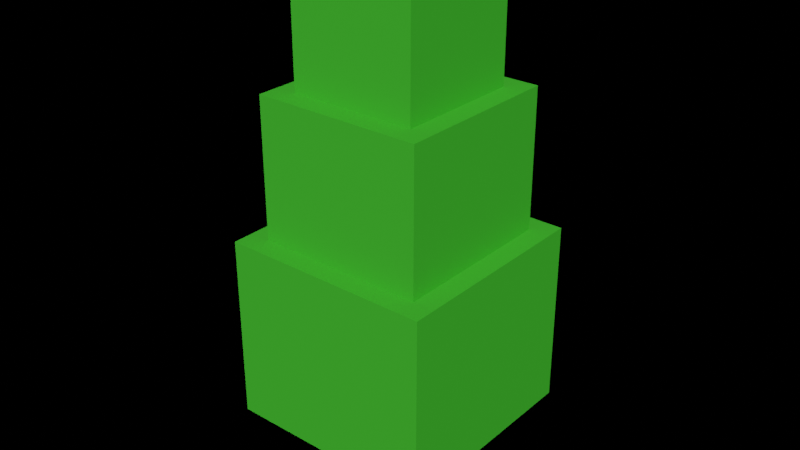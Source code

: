 # Source: tree2.blend  (saved by Blender 2.82.7; exported with 4.5.12 LTS)
import bpy
from mathutils import Matrix  # noqa: F401  (used for matrix-valued properties, if any)

bpy.ops.wm.read_factory_settings(use_empty=True)
scene = bpy.context.scene
scene.name = 'Scene'

# ---- collections
col_collection_2 = bpy.data.collections.new('Collection 2'); scene.collection.children.link(col_collection_2)

# ---- materials (node trees are filled in below, after node groups)
mat_material = bpy.data.materials.new('Material')
mat_material.alpha_threshold = 0.0
mat_material.use_transparent_shadow = False
mat_material.diffuse_color = (0.5395, 0.03689, 0.008023, 1.0)
mat_material.roughness = 1.0
mat_material.specular_intensity = 0.0
mat_material.metallic = 0.2857
mat_material.line_color = (0.0, 0.0, 0.0, 1.0)
mat_tree1 = bpy.data.materials.new('tree1')
mat_tree1.use_transparent_shadow = False
mat_tree1.diffuse_color = (0.05781, 0.5089, 0.0319, 1.0)
mat_tree1.roughness = 0.8968
mat_tree1.specular_intensity = 0.4683
mat_tree1.metallic = 0.4127
mat_material_002 = bpy.data.materials.new('Material.002')
mat_material_002.use_transparent_shadow = False

# ---- material node trees
mat_material_002.use_nodes = True; mat_material_002.node_tree.nodes.clear()
_N = mat_material_002.node_tree.nodes; _L = mat_material_002.node_tree.links
n0 = _N.new('ShaderNodeOutputMaterial'); n0.name = 'Material Output'; n0.location = (300, 300)
n1 = _N.new('ShaderNodeBsdfPrincipled'); n1.name = 'Principled BSDF'; n1.location = (10, 300)
n1.distribution = 'GGX'
n1.subsurface_method = 'BURLEY'
n1.inputs[3].default_value = 1.45
n1.inputs[27].default_value = (0.0, 0.0, 0.0, 1.0)
n1.inputs[28].default_value = 1.0
_L.new(n1.outputs[0], n0.inputs[0])
n0.is_active_output = True

# ---- world
world_world = bpy.data.worlds.new('World'); scene.world = world_world
world_world.use_nodes = True; world_world.node_tree.nodes.clear()
_N = world_world.node_tree.nodes; _L = world_world.node_tree.links
n0 = _N.new('ShaderNodeOutputWorld'); n0.name = 'World Output'; n0.location = (300, 300)
n1 = _N.new('ShaderNodeBsdfDiffuse'); n1.name = 'Diffuse BSDF'; n1.location = (10, 300)
n2 = _N.new('ShaderNodeBrightContrast'); n2.name = 'Bright/Contrast'; n2.location = (-280, 275)
n2.inputs[0].default_value = (0.07227, 0.6376, 0.0382, 1.0)
_L.new(n1.outputs[0], n0.inputs[0])
_L.new(n2.outputs[0], n1.inputs[0])
n0.is_active_output = True
world_world.color = (0.05088, 0.05088, 0.05088)
world_world.use_sun_shadow = False
world_world.sun_shadow_jitter_overblur = 0.0

# ---- meshes
me_cube_001 = bpy.data.meshes.new('Cube.001')
me_cube_001.from_pydata([(1.0, 1.0, 2.0), (1.0, 1.0, 0.0), (1.0, -1.0, 2.0), (1.0, -1.0, 0.0), (-1.0, 1.0, 2.0), (-1.0, 1.0, 0.0), (-1.0, -1.0, 2.0), (-1.0, -1.0, 0.0)], [], [(0, 4, 6, 2), (3, 2, 6, 7), (7, 6, 4, 5), (5, 1, 3, 7), (1, 0, 2, 3), (5, 4, 0, 1)])
_uv = me_cube_001.uv_layers.new(name='UVMap')
_uv.uv.foreach_set('vector', [0.625, 0.5, 0.875, 0.5, 0.875, 0.75, 0.625, 0.75, 0.375, 0.75, 0.625, 0.75, 0.625, 1.0, 0.375, 1.0, 0.375, 0.0, 0.625, 0.0, 0.625, 0.25, 0.375, 0.25, 0.125, 0.5, 0.375, 0.5, 0.375, 0.75, 0.125, 0.75, 0.375, 0.5, 0.625, 0.5, 0.625, 0.75, 0.375, 0.75, 0.375, 0.25, 0.625, 0.25, 0.625, 0.5, 0.375, 0.5])
me_cube_001.materials.append(mat_material)
me_cube_001.use_remesh_preserve_volume = False
me_cube_001.use_remesh_preserve_attributes = False
me_cube_001.use_mirror_vertex_groups = False
me_cube_001.update()
me_cube_002 = bpy.data.meshes.new('Cube.002')
me_cube_002.from_pydata([(-1.0, -1.0, 0.8379), (-1.0, -1.0, 2.838), (-1.0, 1.0, 0.8379), (-1.0, 1.0, 2.838), (1.0, -1.0, 0.8379), (1.0, -1.0, 2.838), (1.0, 1.0, 0.8379), (1.0, 1.0, 2.838)], [], [(0, 1, 3, 2), (2, 3, 7, 6), (6, 7, 5, 4), (4, 5, 1, 0), (2, 6, 4, 0), (7, 3, 1, 5)])
_uv = me_cube_002.uv_layers.new(name='UVMap')
_uv.uv.foreach_set('vector', [0.375, 0.0, 0.625, 0.0, 0.625, 0.25, 0.375, 0.25, 0.375, 0.25, 0.625, 0.25, 0.625, 0.5, 0.375, 0.5, 0.375, 0.5, 0.625, 0.5, 0.625, 0.75, 0.375, 0.75, 0.375, 0.75, 0.625, 0.75, 0.625, 1.0, 0.375, 1.0, 0.125, 0.5, 0.375, 0.5, 0.375, 0.75, 0.125, 0.75, 0.625, 0.5, 0.875, 0.5, 0.875, 0.75, 0.625, 0.75])
me_cube_002.materials.append(mat_tree1)
me_cube_002.materials.append(mat_material_002)
me_cube_002.use_remesh_fix_poles = True
me_cube_002.use_remesh_preserve_attributes = False
me_cube_002.use_mirror_vertex_groups = False
me_cube_002.update()
me_cube_003 = bpy.data.meshes.new('Cube.003')
me_cube_003.from_pydata([(-1.0, -1.0, 3.44), (-1.0, -1.0, 5.44), (-1.0, 1.0, 3.44), (-1.0, 1.0, 5.44), (1.0, -1.0, 3.44), (1.0, -1.0, 5.44), (1.0, 1.0, 3.44), (1.0, 1.0, 5.44)], [], [(0, 1, 3, 2), (2, 3, 7, 6), (6, 7, 5, 4), (4, 5, 1, 0), (2, 6, 4, 0), (7, 3, 1, 5)])
_uv = me_cube_003.uv_layers.new(name='UVMap')
_uv.uv.foreach_set('vector', [0.375, 0.0, 0.625, 0.0, 0.625, 0.25, 0.375, 0.25, 0.375, 0.25, 0.625, 0.25, 0.625, 0.5, 0.375, 0.5, 0.375, 0.5, 0.625, 0.5, 0.625, 0.75, 0.375, 0.75, 0.375, 0.75, 0.625, 0.75, 0.625, 1.0, 0.375, 1.0, 0.125, 0.5, 0.375, 0.5, 0.375, 0.75, 0.125, 0.75, 0.625, 0.5, 0.875, 0.5, 0.875, 0.75, 0.625, 0.75])
me_cube_003.materials.append(mat_tree1)
me_cube_003.use_remesh_fix_poles = True
me_cube_003.use_remesh_preserve_attributes = False
me_cube_003.use_mirror_vertex_groups = False
me_cube_003.update()
me_cube_004 = bpy.data.meshes.new('Cube.004')
me_cube_004.from_pydata([(-1.0, -1.0, 7.206), (-1.0, -1.0, 9.206), (-1.0, 1.0, 7.206), (-1.0, 1.0, 9.206), (1.0, -1.0, 7.206), (1.0, -1.0, 9.206), (1.0, 1.0, 7.206), (1.0, 1.0, 9.206)], [], [(0, 1, 3, 2), (2, 3, 7, 6), (6, 7, 5, 4), (4, 5, 1, 0), (2, 6, 4, 0), (7, 3, 1, 5)])
_uv = me_cube_004.uv_layers.new(name='UVMap')
_uv.uv.foreach_set('vector', [0.375, 0.0, 0.625, 0.0, 0.625, 0.25, 0.375, 0.25, 0.375, 0.25, 0.625, 0.25, 0.625, 0.5, 0.375, 0.5, 0.375, 0.5, 0.625, 0.5, 0.625, 0.75, 0.375, 0.75, 0.375, 0.75, 0.625, 0.75, 0.625, 1.0, 0.375, 1.0, 0.125, 0.5, 0.375, 0.5, 0.375, 0.75, 0.125, 0.75, 0.625, 0.5, 0.875, 0.5, 0.875, 0.75, 0.625, 0.75])
me_cube_004.materials.append(mat_tree1)
me_cube_004.use_remesh_fix_poles = True
me_cube_004.use_remesh_preserve_attributes = False
me_cube_004.use_mirror_vertex_groups = False
me_cube_004.update()
me_cube_005 = bpy.data.meshes.new('Cube.005')
me_cube_005.from_pydata([(-1.0, -1.0, 27.47), (-1.0, -1.0, 29.47), (-1.0, 1.0, 27.47), (-1.0, 1.0, 29.47), (1.0, -1.0, 27.47), (1.0, -1.0, 29.47), (1.0, 1.0, 27.47), (1.0, 1.0, 29.47)], [], [(0, 1, 3, 2), (2, 3, 7, 6), (6, 7, 5, 4), (4, 5, 1, 0), (2, 6, 4, 0), (7, 3, 1, 5)])
_uv = me_cube_005.uv_layers.new(name='UVMap')
_uv.uv.foreach_set('vector', [0.375, 0.0, 0.625, 0.0, 0.625, 0.25, 0.375, 0.25, 0.375, 0.25, 0.625, 0.25, 0.625, 0.5, 0.375, 0.5, 0.375, 0.5, 0.625, 0.5, 0.625, 0.75, 0.375, 0.75, 0.375, 0.75, 0.625, 0.75, 0.625, 1.0, 0.375, 1.0, 0.125, 0.5, 0.375, 0.5, 0.375, 0.75, 0.125, 0.75, 0.625, 0.5, 0.875, 0.5, 0.875, 0.75, 0.625, 0.75])
me_cube_005.materials.append(mat_tree1)
me_cube_005.use_remesh_fix_poles = True
me_cube_005.use_remesh_preserve_attributes = False
me_cube_005.use_mirror_vertex_groups = False
me_cube_005.update()

# ---- objects
ob_cube_005 = bpy.data.objects.new('Cube.005', me_cube_001)
ob_cube_006 = bpy.data.objects.new('Cube.006', me_cube_002)
ob_cube_007 = bpy.data.objects.new('Cube.007', me_cube_003)
ob_cube_008 = bpy.data.objects.new('Cube.008', me_cube_004)
ob_cube_009 = bpy.data.objects.new('Cube.009', me_cube_005)

# ---- transforms, parenting, visibility, modifiers, constraints
ob_cube_005.location = (0.0, 1.669e-06, 1.631)
ob_cube_005.scale = (0.6, 0.6, 1.93)
ob_cube_005.lock_rotations_4d = False
ob_cube_005.empty_display_type = 'ARROWS'
ob_cube_005.lineart.crease_threshold = 0.0
ob_cube_006.location = (0.0, 1.669e-06, 1.631)
ob_cube_006.scale = (1.2, 1.2, 1.05)
ob_cube_006.lineart.crease_threshold = 0.0
ob_cube_007.location = (0.0, 1.669e-06, 1.631)
ob_cube_007.scale = (0.96, 0.96, 0.84)
ob_cube_007.lineart.crease_threshold = 0.0
ob_cube_008.location = (0.0, 1.669e-06, 1.631)
ob_cube_008.scale = (0.72, 0.72, 0.63)
ob_cube_008.lineart.crease_threshold = 0.0
ob_cube_009.location = (0.0, 1.669e-06, 1.631)
ob_cube_009.scale = (0.24, 0.24, 0.21)
ob_cube_009.lineart.crease_threshold = 0.0

# ---- collection membership
col_collection_2.objects.link(ob_cube_005)
col_collection_2.objects.link(ob_cube_006)
col_collection_2.objects.link(ob_cube_007)
col_collection_2.objects.link(ob_cube_008)
col_collection_2.objects.link(ob_cube_009)

# ---- scene / render settings (as saved in the file)
scene.frame_start = 1; scene.frame_end = 250; scene.frame_set(154)
scene.render.engine = 'BLENDER_EEVEE_NEXT'
scene.cycles.use_denoising = False
scene.cycles.samples = 128
scene.cycles.sampling_pattern = 'TABULATED_SOBOL'
scene.cycles.use_adaptive_sampling = False
scene.cycles.use_light_tree = False
scene.view_settings.view_transform = 'Filmic'
bpy.context.view_layer.update()

# ---- added for rendering (the .blend has no active camera and no usable light): camera, sun
cam_auto = bpy.data.cameras.new('AutoCamera')
cam_auto.lens = 50.0
cam_auto.sensor_width = 36.0
cam_auto.clip_end = 1000.0
ob_auto_camera = bpy.data.objects.new('AutoCamera', cam_auto)
scene.collection.objects.link(ob_auto_camera)
ob_auto_camera.location = (6.531, -7.83719, 9.95017)
ob_auto_camera.rotation_euler = (1.09748, -7.21219e-08, 0.694738)
scene.camera = ob_auto_camera
light_auto_sun = bpy.data.lights.new('AutoSun', 'SUN')
light_auto_sun.energy = 3.0
light_auto_sun.angle = 0.0523599
ob_auto_sun = bpy.data.objects.new('AutoSun', light_auto_sun)
scene.collection.objects.link(ob_auto_sun)
ob_auto_sun.rotation_euler = (0.872665, 0.174533, 0.523599)
bpy.context.view_layer.update()

